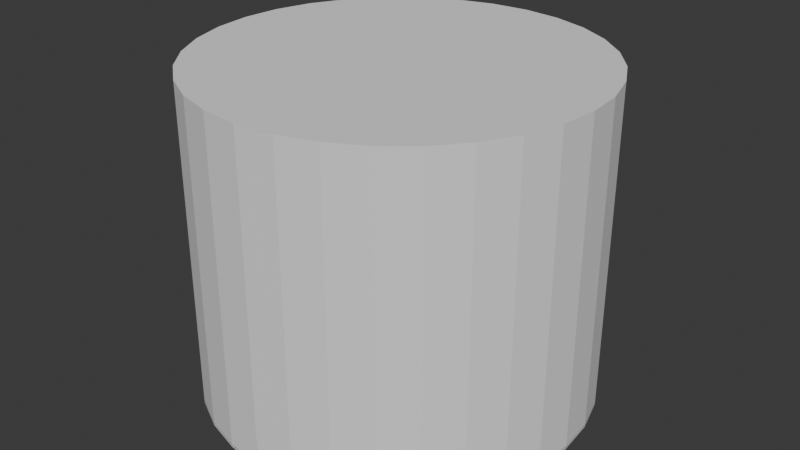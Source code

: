 # Source: base.blend  (saved by Blender 4.1.23; exported with 4.5.12 LTS)
import bpy
from mathutils import Matrix  # noqa: F401  (used for matrix-valued properties, if any)

bpy.ops.wm.read_factory_settings(use_empty=True)
scene = bpy.context.scene
scene.name = 'Scene'

# ---- collections
col_collection = bpy.data.collections.new('Collection'); scene.collection.children.link(col_collection)

# ---- materials (node trees are filled in below, after node groups)
mat_x = bpy.data.materials.new('マテリアル')
mat_x.use_transparent_shadow = False

# ---- material node trees
mat_x.use_nodes = True; mat_x.node_tree.nodes.clear()
_N = mat_x.node_tree.nodes; _L = mat_x.node_tree.links
n0 = _N.new('ShaderNodeBsdfPrincipled'); n0.name = 'プリンシプルBSDF'; n0.location = (10, 300)
n0.inputs[0].default_value = (1.0, 1.0, 1.0, 1.0)
n1 = _N.new('ShaderNodeOutputMaterial'); n1.name = 'マテリアル出力'; n1.location = (300, 300)
_L.new(n0.outputs[0], n1.inputs[0])
n1.is_active_output = True

# ---- world
world_world = bpy.data.worlds.new('World'); scene.world = world_world
world_world.use_nodes = True; world_world.node_tree.nodes.clear()
_N = world_world.node_tree.nodes; _L = world_world.node_tree.links
n0 = _N.new('ShaderNodeOutputWorld'); n0.name = 'World Output'; n0.location = (300, 300)
n1 = _N.new('ShaderNodeBackground'); n1.name = 'Background'; n1.location = (10, 300)
n1.inputs[0].default_value = (0.05088, 0.05088, 0.05088, 1.0)
_L.new(n1.outputs[0], n0.inputs[0])
n0.is_active_output = True
world_world.color = (0.05088, 0.05088, 0.05088)
world_world.use_sun_shadow = False
world_world.sun_shadow_jitter_overblur = 0.0

# ---- meshes
me_x = bpy.data.meshes.new('円柱')
me_x.from_pydata([(8.914e-09, 1.0, -0.2662), (0.1951, 0.9808, -0.2662), (0.3827, 0.9239, -0.2662), (0.5556, 0.8315, -0.2662), (0.7071, 0.7071, -0.2662), (0.8315, 0.5556, -0.2662), (0.9239, 0.3827, -0.2662), (0.9808, 0.1951, -0.2662), (1.0, 2.395e-09, -0.2662), (0.9808, -0.1951, -0.2662), (0.9239, -0.3827, -0.2662), (0.8315, -0.5556, -0.2662), (0.7071, -0.7071, -0.2662), (0.5556, -0.8315, -0.2662), (0.3827, -0.9239, -0.2662), (0.1951, -0.9808, -0.2662), (8.914e-09, -1.0, -0.2662), (-0.1951, -0.9808, -0.2662), (-0.3827, -0.9239, -0.2662), (-0.5556, -0.8315, -0.2662), (-0.7071, -0.7071, -0.2662), (-0.8315, -0.5556, -0.2662), (-0.9239, -0.3827, -0.2662), (-0.9808, -0.1951, -0.2662), (-1.0, 2.395e-09, -0.2662), (-0.9808, 0.1951, -0.2662), (-0.9239, 0.3827, -0.2662), (-0.8315, 0.5556, -0.2662), (-0.7071, 0.7071, -0.2662), (-0.5556, 0.8315, -0.2662), (-0.3827, 0.9239, -0.2662), (-0.1951, 0.9808, -0.2662), (8.914e-09, 0.5981, 0.2006), (8.914e-09, 1.0, -0.1994), (8.914e-09, 0.7223, 0.181), (8.914e-09, 0.8343, 0.1242), (8.914e-09, 0.9232, 0.03569), (8.914e-09, 0.9803, -0.07582), (0.1167, 0.5866, 0.2006), (0.1951, 0.9808, -0.1994), (0.1409, 0.7084, 0.181), (0.1628, 0.8183, 0.1242), (0.1801, 0.9055, 0.03569), (0.1913, 0.9615, -0.07582), (0.2289, 0.5525, 0.2006), (0.3827, 0.9239, -0.1994), (0.2764, 0.6673, 0.181), (0.3193, 0.7708, 0.1242), (0.3533, 0.853, 0.03569), (0.3752, 0.9057, -0.07582), (0.3323, 0.4973, 0.2006), (0.5556, 0.8315, -0.1994), (0.4013, 0.6005, 0.181), (0.4635, 0.6937, 0.1242), (0.5129, 0.7676, 0.03569), (0.5446, 0.8151, -0.07582), (0.4229, 0.4229, 0.2006), (0.7071, 0.7071, -0.1994), (0.5107, 0.5107, 0.181), (0.59, 0.59, 0.1242), (0.6528, 0.6528, 0.03569), (0.6932, 0.6932, -0.07582), (0.4973, 0.3323, 0.2006), (0.8315, 0.5556, -0.1994), (0.6005, 0.4013, 0.181), (0.6937, 0.4635, 0.1242), (0.7676, 0.5129, 0.03569), (0.8151, 0.5446, -0.07582), (0.5525, 0.2289, 0.2006), (0.9239, 0.3827, -0.1994), (0.6673, 0.2764, 0.181), (0.7708, 0.3193, 0.1242), (0.853, 0.3533, 0.03569), (0.9057, 0.3752, -0.07582), (0.5866, 0.1167, 0.2006), (0.9808, 0.1951, -0.1994), (0.7084, 0.1409, 0.181), (0.8183, 0.1628, 0.1242), (0.9055, 0.1801, 0.03569), (0.9615, 0.1913, -0.07582), (0.5981, 2.395e-09, 0.2006), (1.0, 2.395e-09, -0.1994), (0.7223, 2.395e-09, 0.181), (0.8343, 2.395e-09, 0.1242), (0.9232, 2.395e-09, 0.03569), (0.9803, 2.395e-09, -0.07582), (0.5866, -0.1167, 0.2006), (0.9808, -0.1951, -0.1994), (0.7084, -0.1409, 0.181), (0.8183, -0.1628, 0.1242), (0.9055, -0.1801, 0.03569), (0.9615, -0.1913, -0.07582), (0.5525, -0.2289, 0.2006), (0.9239, -0.3827, -0.1994), (0.6673, -0.2764, 0.181), (0.7708, -0.3193, 0.1242), (0.853, -0.3533, 0.03569), (0.9057, -0.3752, -0.07582), (0.4973, -0.3323, 0.2006), (0.8315, -0.5556, -0.1994), (0.6005, -0.4013, 0.181), (0.6937, -0.4635, 0.1242), (0.7676, -0.5129, 0.03569), (0.8151, -0.5446, -0.07582), (0.4229, -0.4229, 0.2006), (0.7071, -0.7071, -0.1994), (0.5107, -0.5107, 0.181), (0.59, -0.59, 0.1242), (0.6528, -0.6528, 0.03569), (0.6932, -0.6932, -0.07582), (0.3323, -0.4973, 0.2006), (0.5556, -0.8315, -0.1994), (0.4013, -0.6005, 0.181), (0.4635, -0.6937, 0.1242), (0.5129, -0.7676, 0.03569), (0.5446, -0.8151, -0.07582), (0.2289, -0.5525, 0.2006), (0.3827, -0.9239, -0.1994), (0.2764, -0.6673, 0.181), (0.3193, -0.7708, 0.1242), (0.3533, -0.853, 0.03569), (0.3752, -0.9057, -0.07582), (0.1167, -0.5866, 0.2006), (0.1951, -0.9808, -0.1994), (0.1409, -0.7084, 0.181), (0.1628, -0.8183, 0.1242), (0.1801, -0.9055, 0.03569), (0.1913, -0.9615, -0.07582), (8.914e-09, -0.5981, 0.2006), (8.914e-09, -1.0, -0.1994), (8.914e-09, -0.7223, 0.181), (8.914e-09, -0.8343, 0.1242), (8.914e-09, -0.9232, 0.03569), (8.914e-09, -0.9803, -0.07582), (-0.1167, -0.5866, 0.2006), (-0.1951, -0.9808, -0.1994), (-0.1409, -0.7084, 0.181), (-0.1628, -0.8183, 0.1242), (-0.1801, -0.9055, 0.03569), (-0.1913, -0.9615, -0.07582), (-0.2289, -0.5525, 0.2006), (-0.3827, -0.9239, -0.1994), (-0.2764, -0.6673, 0.181), (-0.3193, -0.7708, 0.1242), (-0.3533, -0.853, 0.03569), (-0.3752, -0.9057, -0.07582), (-0.3323, -0.4973, 0.2006), (-0.5556, -0.8315, -0.1994), (-0.4013, -0.6005, 0.181), (-0.4635, -0.6937, 0.1242), (-0.5129, -0.7676, 0.03569), (-0.5446, -0.8151, -0.07582), (-0.4229, -0.4229, 0.2006), (-0.7071, -0.7071, -0.1994), (-0.5107, -0.5107, 0.181), (-0.59, -0.59, 0.1242), (-0.6528, -0.6528, 0.03569), (-0.6932, -0.6932, -0.07582), (-0.4973, -0.3323, 0.2006), (-0.8315, -0.5556, -0.1994), (-0.6005, -0.4013, 0.181), (-0.6937, -0.4635, 0.1242), (-0.7676, -0.5129, 0.03569), (-0.8151, -0.5446, -0.07582), (-0.5525, -0.2289, 0.2006), (-0.9239, -0.3827, -0.1994), (-0.6673, -0.2764, 0.181), (-0.7708, -0.3193, 0.1242), (-0.853, -0.3533, 0.03569), (-0.9057, -0.3752, -0.07582), (-0.5866, -0.1167, 0.2006), (-0.9808, -0.1951, -0.1994), (-0.7084, -0.1409, 0.181), (-0.8183, -0.1628, 0.1242), (-0.9055, -0.1801, 0.03569), (-0.9615, -0.1913, -0.07582), (-0.5981, 2.395e-09, 0.2006), (-1.0, 2.395e-09, -0.1994), (-0.7223, 2.395e-09, 0.181), (-0.8343, 2.395e-09, 0.1242), (-0.9232, 2.395e-09, 0.03569), (-0.9803, 2.395e-09, -0.07582), (-0.5866, 0.1167, 0.2006), (-0.9808, 0.1951, -0.1994), (-0.7084, 0.1409, 0.181), (-0.8183, 0.1628, 0.1242), (-0.9055, 0.1801, 0.03569), (-0.9615, 0.1913, -0.07582), (-0.5525, 0.2289, 0.2006), (-0.9239, 0.3827, -0.1994), (-0.6673, 0.2764, 0.181), (-0.7708, 0.3193, 0.1242), (-0.853, 0.3533, 0.03569), (-0.9057, 0.3752, -0.07582), (-0.4973, 0.3323, 0.2006), (-0.8315, 0.5556, -0.1994), (-0.6005, 0.4013, 0.181), (-0.6937, 0.4635, 0.1242), (-0.7676, 0.5129, 0.03569), (-0.8151, 0.5446, -0.07582), (-0.4229, 0.4229, 0.2006), (-0.7071, 0.7071, -0.1994), (-0.5107, 0.5107, 0.181), (-0.59, 0.59, 0.1242), (-0.6528, 0.6528, 0.03569), (-0.6932, 0.6932, -0.07582), (-0.3323, 0.4973, 0.2006), (-0.5556, 0.8315, -0.1994), (-0.4013, 0.6005, 0.181), (-0.4635, 0.6937, 0.1242), (-0.5129, 0.7676, 0.03569), (-0.5446, 0.8151, -0.07582), (-0.2289, 0.5525, 0.2006), (-0.3827, 0.9239, -0.1994), (-0.2764, 0.6673, 0.181), (-0.3193, 0.7708, 0.1242), (-0.3533, 0.853, 0.03569), (-0.3752, 0.9057, -0.07582), (-0.1167, 0.5866, 0.2006), (-0.1951, 0.9808, -0.1994), (-0.1409, 0.7084, 0.181), (-0.1628, 0.8183, 0.1242), (-0.1801, 0.9055, 0.03569), (-0.1913, 0.9615, -0.07582)], [], [(31, 219, 33, 0), (2, 45, 51, 3), (3, 51, 57, 4), (4, 57, 63, 5), (5, 63, 69, 6), (6, 69, 75, 7), (7, 75, 81, 8), (8, 81, 87, 9), (9, 87, 93, 10), (10, 93, 99, 11), (11, 99, 105, 12), (12, 105, 111, 13), (13, 111, 117, 14), (14, 117, 123, 15), (15, 123, 129, 16), (16, 129, 135, 17), (17, 135, 141, 18), (18, 141, 147, 19), (19, 147, 153, 20), (20, 153, 159, 21), (21, 159, 165, 22), (22, 165, 171, 23), (23, 171, 177, 24), (24, 177, 183, 25), (25, 183, 189, 26), (26, 189, 195, 27), (27, 195, 201, 28), (28, 201, 207, 29), (29, 207, 213, 30), (30, 213, 219, 31), (0, 33, 39, 1), (1, 39, 45, 2), (0, 1, 2, 3, 4, 5, 6, 7, 8, 9, 10, 11, 12, 13, 14, 15, 16, 17, 18, 19, 20, 21, 22, 23, 24, 25, 26, 27, 28, 29, 30, 31), (39, 33, 37, 43), (43, 37, 36, 42), (42, 36, 35, 41), (41, 35, 34, 40), (40, 34, 32, 38), (45, 39, 43, 49), (49, 43, 42, 48), (48, 42, 41, 47), (47, 41, 40, 46), (46, 40, 38, 44), (51, 45, 49, 55), (55, 49, 48, 54), (54, 48, 47, 53), (53, 47, 46, 52), (52, 46, 44, 50), (57, 51, 55, 61), (61, 55, 54, 60), (60, 54, 53, 59), (59, 53, 52, 58), (58, 52, 50, 56), (63, 57, 61, 67), (67, 61, 60, 66), (66, 60, 59, 65), (65, 59, 58, 64), (64, 58, 56, 62), (69, 63, 67, 73), (73, 67, 66, 72), (72, 66, 65, 71), (71, 65, 64, 70), (70, 64, 62, 68), (75, 69, 73, 79), (79, 73, 72, 78), (78, 72, 71, 77), (77, 71, 70, 76), (76, 70, 68, 74), (81, 75, 79, 85), (85, 79, 78, 84), (84, 78, 77, 83), (83, 77, 76, 82), (82, 76, 74, 80), (87, 81, 85, 91), (91, 85, 84, 90), (90, 84, 83, 89), (89, 83, 82, 88), (88, 82, 80, 86), (93, 87, 91, 97), (97, 91, 90, 96), (96, 90, 89, 95), (95, 89, 88, 94), (94, 88, 86, 92), (99, 93, 97, 103), (103, 97, 96, 102), (102, 96, 95, 101), (101, 95, 94, 100), (100, 94, 92, 98), (105, 99, 103, 109), (109, 103, 102, 108), (108, 102, 101, 107), (107, 101, 100, 106), (106, 100, 98, 104), (111, 105, 109, 115), (115, 109, 108, 114), (114, 108, 107, 113), (113, 107, 106, 112), (112, 106, 104, 110), (117, 111, 115, 121), (121, 115, 114, 120), (120, 114, 113, 119), (119, 113, 112, 118), (118, 112, 110, 116), (123, 117, 121, 127), (127, 121, 120, 126), (126, 120, 119, 125), (125, 119, 118, 124), (124, 118, 116, 122), (129, 123, 127, 133), (133, 127, 126, 132), (132, 126, 125, 131), (131, 125, 124, 130), (130, 124, 122, 128), (135, 129, 133, 139), (139, 133, 132, 138), (138, 132, 131, 137), (137, 131, 130, 136), (136, 130, 128, 134), (141, 135, 139, 145), (145, 139, 138, 144), (144, 138, 137, 143), (143, 137, 136, 142), (142, 136, 134, 140), (147, 141, 145, 151), (151, 145, 144, 150), (150, 144, 143, 149), (149, 143, 142, 148), (148, 142, 140, 146), (153, 147, 151, 157), (157, 151, 150, 156), (156, 150, 149, 155), (155, 149, 148, 154), (154, 148, 146, 152), (159, 153, 157, 163), (163, 157, 156, 162), (162, 156, 155, 161), (161, 155, 154, 160), (160, 154, 152, 158), (165, 159, 163, 169), (169, 163, 162, 168), (168, 162, 161, 167), (167, 161, 160, 166), (166, 160, 158, 164), (171, 165, 169, 175), (175, 169, 168, 174), (174, 168, 167, 173), (173, 167, 166, 172), (172, 166, 164, 170), (177, 171, 175, 181), (181, 175, 174, 180), (180, 174, 173, 179), (179, 173, 172, 178), (178, 172, 170, 176), (183, 177, 181, 187), (187, 181, 180, 186), (186, 180, 179, 185), (185, 179, 178, 184), (184, 178, 176, 182), (189, 183, 187, 193), (193, 187, 186, 192), (192, 186, 185, 191), (191, 185, 184, 190), (190, 184, 182, 188), (195, 189, 193, 199), (199, 193, 192, 198), (198, 192, 191, 197), (197, 191, 190, 196), (196, 190, 188, 194), (201, 195, 199, 205), (205, 199, 198, 204), (204, 198, 197, 203), (203, 197, 196, 202), (202, 196, 194, 200), (207, 201, 205, 211), (211, 205, 204, 210), (210, 204, 203, 209), (209, 203, 202, 208), (208, 202, 200, 206), (213, 207, 211, 217), (217, 211, 210, 216), (216, 210, 209, 215), (215, 209, 208, 214), (214, 208, 206, 212), (219, 213, 217, 223), (223, 217, 216, 222), (222, 216, 215, 221), (221, 215, 214, 220), (220, 214, 212, 218), (33, 219, 223, 37), (37, 223, 222, 36), (36, 222, 221, 35), (35, 221, 220, 34), (34, 220, 218, 32), (38, 32, 218, 212, 206, 200, 194, 188, 182, 176, 170, 164, 158, 152, 146, 140, 134, 128, 122, 116, 110, 104, 98, 92, 86, 80, 74, 68, 62, 56, 50, 44)])
me_x.polygons.foreach_set('use_smooth', [True] * 194)
_uv = me_x.uv_layers.new(name='UVマップ')
_uv.uv.foreach_set('vector', [0.03125, 0.5, 0.03125, 0.9, 0.0, 0.9, 0.0, 0.5, 0.9375, 0.5, 0.9375, 0.9, 0.9062, 0.9, 0.9062, 0.5, 0.9062, 0.5, 0.9062, 0.9, 0.875, 0.9, 0.875, 0.5, 0.875, 0.5, 0.875, 0.9, 0.8438, 0.9, 0.8438, 0.5, 0.8438, 0.5, 0.8438, 0.9, 0.8125, 0.9, 0.8125, 0.5, 0.8125, 0.5, 0.8125, 0.9, 0.7812, 0.9, 0.7812, 0.5, 0.7812, 0.5, 0.7812, 0.9, 0.75, 0.9, 0.75, 0.5, 0.75, 0.5, 0.75, 0.9, 0.7188, 0.9, 0.7188, 0.5, 0.7188, 0.5, 0.7188, 0.9, 0.6875, 0.9, 0.6875, 0.5, 0.6875, 0.5, 0.6875, 0.9, 0.6562, 0.9, 0.6562, 0.5, 0.6562, 0.5, 0.6562, 0.9, 0.625, 0.9, 0.625, 0.5, 0.625, 0.5, 0.625, 0.9, 0.5938, 0.9, 0.5938, 0.5, 0.5938, 0.5, 0.5938, 0.9, 0.5625, 0.9, 0.5625, 0.5, 0.5625, 0.5, 0.5625, 0.9, 0.5312, 0.9, 0.5312, 0.5, 0.5312, 0.5, 0.5312, 0.9, 0.5, 0.9, 0.5, 0.5, 0.5, 0.5, 0.5, 0.9, 0.4688, 0.9, 0.4688, 0.5, 0.4688, 0.5, 0.4688, 0.9, 0.4375, 0.9, 0.4375, 0.5, 0.4375, 0.5, 0.4375, 0.9, 0.4062, 0.9, 0.4062, 0.5, 0.4062, 0.5, 0.4062, 0.9, 0.375, 0.9, 0.375, 0.5, 0.375, 0.5, 0.375, 0.9, 0.3438, 0.9, 0.3438, 0.5, 0.3438, 0.5, 0.3438, 0.9, 0.3125, 0.9, 0.3125, 0.5, 0.3125, 0.5, 0.3125, 0.9, 0.2812, 0.9, 0.2812, 0.5, 0.2812, 0.5, 0.2812, 0.9, 0.25, 0.9, 0.25, 0.5, 0.25, 0.5, 0.25, 0.9, 0.2188, 0.9, 0.2188, 0.5, 0.2188, 0.5, 0.2188, 0.9, 0.1875, 0.9, 0.1875, 0.5, 0.1875, 0.5, 0.1875, 0.9, 0.1562, 0.9, 0.1562, 0.5, 0.1562, 0.5, 0.1562, 0.9, 0.125, 0.9, 0.125, 0.5, 0.125, 0.5, 0.125, 0.9, 0.09375, 0.9, 0.09375, 0.5, 0.09375, 0.5, 0.09375, 0.9, 0.0625, 0.9, 0.0625, 0.5, 0.0625, 0.5, 0.0625, 0.9, 0.03125, 0.9, 0.03125, 0.5, 1.0, 0.5, 1.0, 0.9, 0.9688, 0.9, 0.9688, 0.5, 0.9688, 0.5, 0.9688, 0.9, 0.9375, 0.9, 0.9375, 0.5, 0.75, 0.49, 0.7968, 0.4854, 0.8418, 0.4717, 0.8833, 0.4496, 0.9197, 0.4197, 0.9496, 0.3833, 0.9717, 0.3418, 0.9854, 0.2968, 0.99, 0.25, 0.9854, 0.2032, 0.9717, 0.1582, 0.9496, 0.1167, 0.9197, 0.08029, 0.8833, 0.05045, 0.8418, 0.02827, 0.7968, 0.01461, 0.75, 0.01, 0.7032, 0.01461, 0.6582, 0.02827, 0.6167, 0.05045, 0.5803, 0.08029, 0.5504, 0.1167, 0.5283, 0.1582, 0.5146, 0.2032, 0.51, 0.25, 0.5146, 0.2968, 0.5283, 0.3418, 0.5504, 0.3833, 0.5803, 0.4197, 0.6167, 0.4496, 0.6582, 0.4717, 0.7032, 0.4854, 0.9688, 0.9, 1.0, 0.9, 0.9997, 0.9309, 0.9691, 0.9309, 0.9691, 0.9309, 0.9997, 0.9309, 0.9988, 1.0, 0.9699, 1.0, 0.295, 0.4856, 0.2518, 0.4898, 0.25, 0.4502, 0.2891, 0.4464, 0.2891, 0.4464, 0.25, 0.4502, 0.25, 0.4233, 0.2838, 0.42, 0.2838, 0.42, 0.25, 0.4233, 0.25, 0.3935, 0.278, 0.3908, 0.9375, 0.9, 0.9688, 0.9, 0.9684, 0.9309, 0.9378, 0.9309, 0.9378, 0.9309, 0.9684, 0.9309, 0.9676, 1.0, 0.9387, 1.0, 0.3401, 0.4723, 0.2985, 0.4849, 0.2891, 0.4464, 0.3266, 0.435, 0.3266, 0.435, 0.2891, 0.4464, 0.2838, 0.42, 0.3163, 0.4101, 0.3163, 0.4101, 0.2838, 0.42, 0.278, 0.3908, 0.3049, 0.3826, 0.9062, 0.9, 0.9375, 0.9, 0.9372, 0.9309, 0.9066, 0.9309, 0.9066, 0.9309, 0.9372, 0.9309, 0.9363, 1.0, 0.9074, 1.0, 0.3817, 0.4504, 0.3434, 0.4709, 0.3266, 0.435, 0.3612, 0.4165, 0.3612, 0.4165, 0.3266, 0.435, 0.3163, 0.4101, 0.3463, 0.3941, 0.3463, 0.3941, 0.3163, 0.4101, 0.3049, 0.3826, 0.3297, 0.3693, 0.875, 0.9, 0.9062, 0.9, 0.9059, 0.9309, 0.8753, 0.9309, 0.8753, 0.9309, 0.9059, 0.9309, 0.9051, 1.0, 0.8762, 1.0, 0.4183, 0.4209, 0.3847, 0.4484, 0.3612, 0.4165, 0.3916, 0.3916, 0.3916, 0.3916, 0.3612, 0.4165, 0.3463, 0.3941, 0.3726, 0.3726, 0.3726, 0.3726, 0.3463, 0.3941, 0.3297, 0.3693, 0.3515, 0.3515, 0.8438, 0.9, 0.875, 0.9, 0.8747, 0.9309, 0.8441, 0.9309, 0.8441, 0.9309, 0.8747, 0.9309, 0.8738, 1.0, 0.8449, 1.0, 0.4484, 0.3847, 0.4209, 0.4183, 0.3916, 0.3916, 0.4165, 0.3612, 0.4165, 0.3612, 0.3916, 0.3916, 0.3726, 0.3726, 0.3941, 0.3463, 0.3941, 0.3463, 0.3726, 0.3726, 0.3515, 0.3515, 0.3693, 0.3297, 0.8125, 0.9, 0.8438, 0.9, 0.8434, 0.9309, 0.8128, 0.9309, 0.8128, 0.9309, 0.8434, 0.9309, 0.8426, 1.0, 0.8137, 1.0, 0.4709, 0.3434, 0.4504, 0.3817, 0.4165, 0.3612, 0.435, 0.3266, 0.435, 0.3266, 0.4165, 0.3612, 0.3941, 0.3463, 0.4101, 0.3163, 0.4101, 0.3163, 0.3941, 0.3463, 0.3693, 0.3297, 0.3826, 0.3049, 0.7812, 0.9, 0.8125, 0.9, 0.8122, 0.9309, 0.7816, 0.9309, 0.7816, 0.9309, 0.8122, 0.9309, 0.8113, 1.0, 0.7824, 1.0, 0.4849, 0.2985, 0.4723, 0.3401, 0.435, 0.3266, 0.4464, 0.2891, 0.4464, 0.2891, 0.435, 0.3266, 0.4101, 0.3163, 0.42, 0.2838, 0.42, 0.2838, 0.4101, 0.3163, 0.3826, 0.3049, 0.3908, 0.278, 0.75, 0.9, 0.7812, 0.9, 0.7809, 0.9309, 0.7503, 0.9309, 0.7503, 0.9309, 0.7809, 0.9309, 0.7801, 1.0, 0.7512, 1.0, 0.4898, 0.2518, 0.4856, 0.295, 0.4464, 0.2891, 0.4502, 0.25, 0.4502, 0.25, 0.4464, 0.2891, 0.42, 0.2838, 0.4233, 0.25, 0.4233, 0.25, 0.42, 0.2838, 0.3908, 0.278, 0.3935, 0.25, 0.7188, 0.9, 0.75, 0.9, 0.7497, 0.9309, 0.7191, 0.9309, 0.7191, 0.9309, 0.7497, 0.9309, 0.7488, 1.0, 0.7199, 1.0, 0.4856, 0.205, 0.4898, 0.2482, 0.4502, 0.25, 0.4464, 0.2109, 0.4464, 0.2109, 0.4502, 0.25, 0.4233, 0.25, 0.42, 0.2162, 0.42, 0.2162, 0.4233, 0.25, 0.3935, 0.25, 0.3908, 0.222, 0.6875, 0.9, 0.7188, 0.9, 0.7184, 0.9309, 0.6878, 0.9309, 0.6878, 0.9309, 0.7184, 0.9309, 0.7176, 1.0, 0.6887, 1.0, 0.4723, 0.1599, 0.4849, 0.2015, 0.4464, 0.2109, 0.435, 0.1734, 0.435, 0.1734, 0.4464, 0.2109, 0.42, 0.2162, 0.4101, 0.1837, 0.4101, 0.1837, 0.42, 0.2162, 0.3908, 0.222, 0.3826, 0.1951, 0.6562, 0.9, 0.6875, 0.9, 0.6872, 0.9309, 0.6566, 0.9309, 0.6566, 0.9309, 0.6872, 0.9309, 0.6863, 1.0, 0.6574, 1.0, 0.4504, 0.1183, 0.4709, 0.1566, 0.435, 0.1734, 0.4165, 0.1388, 0.4165, 0.1388, 0.435, 0.1734, 0.4101, 0.1837, 0.3941, 0.1537, 0.3941, 0.1537, 0.4101, 0.1837, 0.3826, 0.1951, 0.3693, 0.1703, 0.625, 0.9, 0.6562, 0.9, 0.6559, 0.9309, 0.6253, 0.9309, 0.6253, 0.9309, 0.6559, 0.9309, 0.6551, 1.0, 0.6262, 1.0, 0.4209, 0.08169, 0.4484, 0.1153, 0.4165, 0.1388, 0.3916, 0.1084, 0.3916, 0.1084, 0.4165, 0.1388, 0.3941, 0.1537, 0.3726, 0.1274, 0.3726, 0.1274, 0.3941, 0.1537, 0.3693, 0.1703, 0.3515, 0.1485, 0.5938, 0.9, 0.625, 0.9, 0.6247, 0.9309, 0.5941, 0.9309, 0.5941, 0.9309, 0.6247, 0.9309, 0.6238, 1.0, 0.5949, 1.0, 0.3847, 0.05159, 0.4183, 0.07915, 0.3916, 0.1084, 0.3612, 0.08351, 0.3612, 0.08351, 0.3916, 0.1084, 0.3726, 0.1274, 0.3463, 0.1059, 0.3463, 0.1059, 0.3726, 0.1274, 0.3515, 0.1485, 0.3297, 0.1307, 0.5625, 0.9, 0.5938, 0.9, 0.5934, 0.9309, 0.5628, 0.9309, 0.5628, 0.9309, 0.5934, 0.9309, 0.5926, 1.0, 0.5637, 1.0, 0.3434, 0.02912, 0.3817, 0.0496, 0.3612, 0.08351, 0.3266, 0.06501, 0.3266, 0.06501, 0.3612, 0.08351, 0.3463, 0.1059, 0.3163, 0.08985, 0.3163, 0.08985, 0.3463, 0.1059, 0.3297, 0.1307, 0.3049, 0.1174, 0.5312, 0.9, 0.5625, 0.9, 0.5622, 0.9309, 0.5316, 0.9309, 0.5316, 0.9309, 0.5622, 0.9309, 0.5613, 1.0, 0.5324, 1.0, 0.2985, 0.01514, 0.3401, 0.02774, 0.3266, 0.06501, 0.2891, 0.05361, 0.2891, 0.05361, 0.3266, 0.06501, 0.3163, 0.08985, 0.2838, 0.07999, 0.2838, 0.07999, 0.3163, 0.08985, 0.3049, 0.1174, 0.278, 0.1092, 0.5, 0.9, 0.5312, 0.9, 0.5309, 0.9309, 0.5003, 0.9309, 0.5003, 0.9309, 0.5309, 0.9309, 0.5301, 1.0, 0.5012, 1.0, 0.2518, 0.01018, 0.295, 0.01443, 0.2891, 0.05361, 0.25, 0.04976, 0.25, 0.04976, 0.2891, 0.05361, 0.2838, 0.07999, 0.25, 0.07666, 0.25, 0.07666, 0.2838, 0.07999, 0.278, 0.1092, 0.25, 0.1065, 0.4688, 0.9, 0.5, 0.9, 0.4997, 0.9309, 0.4691, 0.9309, 0.4691, 0.9309, 0.4997, 0.9309, 0.4988, 1.0, 0.4699, 1.0, 0.205, 0.01443, 0.2482, 0.01018, 0.25, 0.04976, 0.2109, 0.05361, 0.2109, 0.05361, 0.25, 0.04976, 0.25, 0.07666, 0.2162, 0.07999, 0.2162, 0.07999, 0.25, 0.07666, 0.25, 0.1065, 0.222, 0.1092, 0.4375, 0.9, 0.4688, 0.9, 0.4684, 0.9309, 0.4378, 0.9309, 0.4378, 0.9309, 0.4684, 0.9309, 0.4676, 1.0, 0.4387, 1.0, 0.1599, 0.02774, 0.2015, 0.01514, 0.2109, 0.05361, 0.1734, 0.06501, 0.1734, 0.06501, 0.2109, 0.05361, 0.2162, 0.07999, 0.1837, 0.08985, 0.1837, 0.08985, 0.2162, 0.07999, 0.222, 0.1092, 0.1951, 0.1174, 0.4062, 0.9, 0.4375, 0.9, 0.4372, 0.9309, 0.4066, 0.9309, 0.4066, 0.9309, 0.4372, 0.9309, 0.4363, 1.0, 0.4074, 1.0, 0.1183, 0.0496, 0.1566, 0.02912, 0.1734, 0.06501, 0.1388, 0.08351, 0.1388, 0.08351, 0.1734, 0.06501, 0.1837, 0.08985, 0.1537, 0.1059, 0.1537, 0.1059, 0.1837, 0.08985, 0.1951, 0.1174, 0.1703, 0.1307, 0.375, 0.9, 0.4062, 0.9, 0.4059, 0.9309, 0.3753, 0.9309, 0.3753, 0.9309, 0.4059, 0.9309, 0.4051, 1.0, 0.3762, 1.0, 0.08169, 0.07915, 0.1153, 0.05159, 0.1388, 0.08351, 0.1084, 0.1084, 0.1084, 0.1084, 0.1388, 0.08351, 0.1537, 0.1059, 0.1274, 0.1274, 0.1274, 0.1274, 0.1537, 0.1059, 0.1703, 0.1307, 0.1485, 0.1485, 0.3438, 0.9, 0.375, 0.9, 0.3747, 0.9309, 0.3441, 0.9309, 0.3441, 0.9309, 0.3747, 0.9309, 0.3738, 1.0, 0.3449, 1.0, 0.05159, 0.1153, 0.07915, 0.08169, 0.1084, 0.1084, 0.08351, 0.1388, 0.08351, 0.1388, 0.1084, 0.1084, 0.1274, 0.1274, 0.1059, 0.1537, 0.1059, 0.1537, 0.1274, 0.1274, 0.1485, 0.1485, 0.1307, 0.1703, 0.3125, 0.9, 0.3438, 0.9, 0.3434, 0.9309, 0.3128, 0.9309, 0.3128, 0.9309, 0.3434, 0.9309, 0.3426, 1.0, 0.3137, 1.0, 0.02912, 0.1566, 0.0496, 0.1183, 0.08351, 0.1388, 0.06501, 0.1734, 0.06501, 0.1734, 0.08351, 0.1388, 0.1059, 0.1537, 0.08985, 0.1837, 0.08985, 0.1837, 0.1059, 0.1537, 0.1307, 0.1703, 0.1174, 0.1951, 0.2812, 0.9, 0.3125, 0.9, 0.3122, 0.9309, 0.2816, 0.9309, 0.2816, 0.9309, 0.3122, 0.9309, 0.3113, 1.0, 0.2824, 1.0, 0.01514, 0.2015, 0.02774, 0.1599, 0.06501, 0.1734, 0.05361, 0.2109, 0.05361, 0.2109, 0.06501, 0.1734, 0.08985, 0.1837, 0.07999, 0.2162, 0.07999, 0.2162, 0.08985, 0.1837, 0.1174, 0.1951, 0.1092, 0.222, 0.25, 0.9, 0.2812, 0.9, 0.2809, 0.9309, 0.2503, 0.9309, 0.2503, 0.9309, 0.2809, 0.9309, 0.2801, 1.0, 0.2512, 1.0, 0.01018, 0.2482, 0.01443, 0.205, 0.05361, 0.2109, 0.04976, 0.25, 0.04976, 0.25, 0.05361, 0.2109, 0.07999, 0.2162, 0.07666, 0.25, 0.07666, 0.25, 0.07999, 0.2162, 0.1092, 0.222, 0.1065, 0.25, 0.2188, 0.9, 0.25, 0.9, 0.2497, 0.9309, 0.2191, 0.9309, 0.2191, 0.9309, 0.2497, 0.9309, 0.2488, 1.0, 0.2199, 1.0, 0.01443, 0.295, 0.01018, 0.2518, 0.04976, 0.25, 0.05361, 0.2891, 0.05361, 0.2891, 0.04976, 0.25, 0.07666, 0.25, 0.07999, 0.2838, 0.07999, 0.2838, 0.07666, 0.25, 0.1065, 0.25, 0.1092, 0.278, 0.1875, 0.9, 0.2188, 0.9, 0.2184, 0.9309, 0.1878, 0.9309, 0.1878, 0.9309, 0.2184, 0.9309, 0.2176, 1.0, 0.1887, 1.0, 0.02774, 0.3401, 0.01514, 0.2985, 0.05361, 0.2891, 0.06501, 0.3266, 0.06501, 0.3266, 0.05361, 0.2891, 0.07999, 0.2838, 0.08985, 0.3163, 0.08985, 0.3163, 0.07999, 0.2838, 0.1092, 0.278, 0.1174, 0.3049, 0.1562, 0.9, 0.1875, 0.9, 0.1872, 0.9309, 0.1566, 0.9309, 0.1566, 0.9309, 0.1872, 0.9309, 0.1863, 1.0, 0.1574, 1.0, 0.0496, 0.3817, 0.02912, 0.3434, 0.06501, 0.3266, 0.08351, 0.3612, 0.08351, 0.3612, 0.06501, 0.3266, 0.08985, 0.3163, 0.1059, 0.3463, 0.1059, 0.3463, 0.08985, 0.3163, 0.1174, 0.3049, 0.1307, 0.3297, 0.125, 0.9, 0.1562, 0.9, 0.1559, 0.9309, 0.1253, 0.9309, 0.1253, 0.9309, 0.1559, 0.9309, 0.1551, 1.0, 0.1262, 1.0, 0.07915, 0.4183, 0.05159, 0.3847, 0.08351, 0.3612, 0.1084, 0.3916, 0.1084, 0.3916, 0.08351, 0.3612, 0.1059, 0.3463, 0.1274, 0.3726, 0.1274, 0.3726, 0.1059, 0.3463, 0.1307, 0.3297, 0.1485, 0.3515, 0.09375, 0.9, 0.125, 0.9, 0.1247, 0.9309, 0.09406, 0.9309, 0.09406, 0.9309, 0.1247, 0.9309, 0.1238, 1.0, 0.09495, 1.0, 0.1153, 0.4484, 0.08169, 0.4209, 0.1084, 0.3916, 0.1388, 0.4165, 0.1388, 0.4165, 0.1084, 0.3916, 0.1274, 0.3726, 0.1537, 0.3941, 0.1537, 0.3941, 0.1274, 0.3726, 0.1485, 0.3515, 0.1703, 0.3693, 0.0625, 0.9, 0.09375, 0.9, 0.09344, 0.9309, 0.06281, 0.9309, 0.06281, 0.9309, 0.09344, 0.9309, 0.09255, 1.0, 0.0637, 1.0, 0.1566, 0.4709, 0.1183, 0.4504, 0.1388, 0.4165, 0.1734, 0.435, 0.1734, 0.435, 0.1388, 0.4165, 0.1537, 0.3941, 0.1837, 0.4101, 0.1837, 0.4101, 0.1537, 0.3941, 0.1703, 0.3693, 0.1951, 0.3826, 0.03125, 0.9, 0.0625, 0.9, 0.06219, 0.9309, 0.03156, 0.9309, 0.03156, 0.9309, 0.06219, 0.9309, 0.0613, 1.0, 0.03245, 1.0, 0.2015, 0.4849, 0.1599, 0.4723, 0.1734, 0.435, 0.2109, 0.4464, 0.2109, 0.4464, 0.1734, 0.435, 0.1837, 0.4101, 0.2162, 0.42, 0.2162, 0.42, 0.1837, 0.4101, 0.1951, 0.3826, 0.222, 0.3908, 0.0, 0.9, 0.03125, 0.9, 0.03094, 0.9309, 0.0003074, 0.9309, 0.0003074, 0.9309, 0.03094, 0.9309, 0.03005, 1.0, 0.001199, 1.0, 0.2482, 0.4898, 0.205, 0.4856, 0.2109, 0.4464, 0.25, 0.4502, 0.25, 0.4502, 0.2109, 0.4464, 0.2162, 0.42, 0.25, 0.4233, 0.25, 0.4233, 0.2162, 0.42, 0.222, 0.3908, 0.25, 0.3935, 0.278, 0.3908, 0.25, 0.3935, 0.222, 0.3908, 0.1951, 0.3826, 0.1703, 0.3693, 0.1485, 0.3515, 0.1307, 0.3297, 0.1174, 0.3049, 0.1092, 0.278, 0.1065, 0.25, 0.1092, 0.222, 0.1174, 0.1951, 0.1307, 0.1703, 0.1485, 0.1485, 0.1703, 0.1307, 0.1951, 0.1174, 0.222, 0.1092, 0.25, 0.1065, 0.278, 0.1092, 0.3049, 0.1174, 0.3297, 0.1307, 0.3515, 0.1485, 0.3693, 0.1703, 0.3826, 0.1951, 0.3908, 0.222, 0.3935, 0.25, 0.3908, 0.278, 0.3826, 0.3049, 0.3693, 0.3297, 0.3515, 0.3515, 0.3297, 0.3693, 0.3049, 0.3826])
me_x.materials.append(mat_x)
me_x.update()
me_001 = bpy.data.meshes.new('円柱.001')
me_001.from_pydata([(0.0, 1.0, -1.0), (0.0, 1.0, 1.0), (0.1951, 0.9808, -1.0), (0.1951, 0.9808, 1.0), (0.3827, 0.9239, -1.0), (0.3827, 0.9239, 1.0), (0.5556, 0.8315, -1.0), (0.5556, 0.8315, 1.0), (0.7071, 0.7071, -1.0), (0.7071, 0.7071, 1.0), (0.8315, 0.5556, -1.0), (0.8315, 0.5556, 1.0), (0.9239, 0.3827, -1.0), (0.9239, 0.3827, 1.0), (0.9808, 0.1951, -1.0), (0.9808, 0.1951, 1.0), (1.0, 0.0, -1.0), (1.0, 0.0, 1.0), (0.9808, -0.1951, -1.0), (0.9808, -0.1951, 1.0), (0.9239, -0.3827, -1.0), (0.9239, -0.3827, 1.0), (0.8315, -0.5556, -1.0), (0.8315, -0.5556, 1.0), (0.7071, -0.7071, -1.0), (0.7071, -0.7071, 1.0), (0.5556, -0.8315, -1.0), (0.5556, -0.8315, 1.0), (0.3827, -0.9239, -1.0), (0.3827, -0.9239, 1.0), (0.1951, -0.9808, -1.0), (0.1951, -0.9808, 1.0), (0.0, -1.0, -1.0), (0.0, -1.0, 1.0), (-0.1951, -0.9808, -1.0), (-0.1951, -0.9808, 1.0), (-0.3827, -0.9239, -1.0), (-0.3827, -0.9239, 1.0), (-0.5556, -0.8315, -1.0), (-0.5556, -0.8315, 1.0), (-0.7071, -0.7071, -1.0), (-0.7071, -0.7071, 1.0), (-0.8315, -0.5556, -1.0), (-0.8315, -0.5556, 1.0), (-0.9239, -0.3827, -1.0), (-0.9239, -0.3827, 1.0), (-0.9808, -0.1951, -1.0), (-0.9808, -0.1951, 1.0), (-1.0, 0.0, -1.0), (-1.0, 0.0, 1.0), (-0.9808, 0.1951, -1.0), (-0.9808, 0.1951, 1.0), (-0.9239, 0.3827, -1.0), (-0.9239, 0.3827, 1.0), (-0.8315, 0.5556, -1.0), (-0.8315, 0.5556, 1.0), (-0.7071, 0.7071, -1.0), (-0.7071, 0.7071, 1.0), (-0.5556, 0.8315, -1.0), (-0.5556, 0.8315, 1.0), (-0.3827, 0.9239, -1.0), (-0.3827, 0.9239, 1.0), (-0.1951, 0.9808, -1.0), (-0.1951, 0.9808, 1.0)], [], [(0, 1, 3, 2), (2, 3, 5, 4), (4, 5, 7, 6), (6, 7, 9, 8), (8, 9, 11, 10), (10, 11, 13, 12), (12, 13, 15, 14), (14, 15, 17, 16), (16, 17, 19, 18), (18, 19, 21, 20), (20, 21, 23, 22), (22, 23, 25, 24), (24, 25, 27, 26), (26, 27, 29, 28), (28, 29, 31, 30), (30, 31, 33, 32), (32, 33, 35, 34), (34, 35, 37, 36), (36, 37, 39, 38), (38, 39, 41, 40), (40, 41, 43, 42), (42, 43, 45, 44), (44, 45, 47, 46), (46, 47, 49, 48), (48, 49, 51, 50), (50, 51, 53, 52), (52, 53, 55, 54), (54, 55, 57, 56), (56, 57, 59, 58), (58, 59, 61, 60), (3, 1, 63, 61, 59, 57, 55, 53, 51, 49, 47, 45, 43, 41, 39, 37, 35, 33, 31, 29, 27, 25, 23, 21, 19, 17, 15, 13, 11, 9, 7, 5), (60, 61, 63, 62), (62, 63, 1, 0), (0, 2, 4, 6, 8, 10, 12, 14, 16, 18, 20, 22, 24, 26, 28, 30, 32, 34, 36, 38, 40, 42, 44, 46, 48, 50, 52, 54, 56, 58, 60, 62)])
_uv = me_001.uv_layers.new(name='UVマップ')
_uv.uv.foreach_set('vector', [1.0, 0.5, 1.0, 1.0, 0.9688, 1.0, 0.9688, 0.5, 0.9688, 0.5, 0.9688, 1.0, 0.9375, 1.0, 0.9375, 0.5, 0.9375, 0.5, 0.9375, 1.0, 0.9062, 1.0, 0.9062, 0.5, 0.9062, 0.5, 0.9062, 1.0, 0.875, 1.0, 0.875, 0.5, 0.875, 0.5, 0.875, 1.0, 0.8438, 1.0, 0.8438, 0.5, 0.8438, 0.5, 0.8438, 1.0, 0.8125, 1.0, 0.8125, 0.5, 0.8125, 0.5, 0.8125, 1.0, 0.7812, 1.0, 0.7812, 0.5, 0.7812, 0.5, 0.7812, 1.0, 0.75, 1.0, 0.75, 0.5, 0.75, 0.5, 0.75, 1.0, 0.7188, 1.0, 0.7188, 0.5, 0.7188, 0.5, 0.7188, 1.0, 0.6875, 1.0, 0.6875, 0.5, 0.6875, 0.5, 0.6875, 1.0, 0.6562, 1.0, 0.6562, 0.5, 0.6562, 0.5, 0.6562, 1.0, 0.625, 1.0, 0.625, 0.5, 0.625, 0.5, 0.625, 1.0, 0.5938, 1.0, 0.5938, 0.5, 0.5938, 0.5, 0.5938, 1.0, 0.5625, 1.0, 0.5625, 0.5, 0.5625, 0.5, 0.5625, 1.0, 0.5312, 1.0, 0.5312, 0.5, 0.5312, 0.5, 0.5312, 1.0, 0.5, 1.0, 0.5, 0.5, 0.5, 0.5, 0.5, 1.0, 0.4688, 1.0, 0.4688, 0.5, 0.4688, 0.5, 0.4688, 1.0, 0.4375, 1.0, 0.4375, 0.5, 0.4375, 0.5, 0.4375, 1.0, 0.4062, 1.0, 0.4062, 0.5, 0.4062, 0.5, 0.4062, 1.0, 0.375, 1.0, 0.375, 0.5, 0.375, 0.5, 0.375, 1.0, 0.3438, 1.0, 0.3438, 0.5, 0.3438, 0.5, 0.3438, 1.0, 0.3125, 1.0, 0.3125, 0.5, 0.3125, 0.5, 0.3125, 1.0, 0.2812, 1.0, 0.2812, 0.5, 0.2812, 0.5, 0.2812, 1.0, 0.25, 1.0, 0.25, 0.5, 0.25, 0.5, 0.25, 1.0, 0.2188, 1.0, 0.2188, 0.5, 0.2188, 0.5, 0.2188, 1.0, 0.1875, 1.0, 0.1875, 0.5, 0.1875, 0.5, 0.1875, 1.0, 0.1562, 1.0, 0.1562, 0.5, 0.1562, 0.5, 0.1562, 1.0, 0.125, 1.0, 0.125, 0.5, 0.125, 0.5, 0.125, 1.0, 0.09375, 1.0, 0.09375, 0.5, 0.09375, 0.5, 0.09375, 1.0, 0.0625, 1.0, 0.0625, 0.5, 0.2968, 0.4854, 0.25, 0.49, 0.2032, 0.4854, 0.1582, 0.4717, 0.1167, 0.4496, 0.08029, 0.4197, 0.05045, 0.3833, 0.02827, 0.3418, 0.01461, 0.2968, 0.01, 0.25, 0.01461, 0.2032, 0.02827, 0.1582, 0.05045, 0.1167, 0.08029, 0.08029, 0.1167, 0.05045, 0.1582, 0.02827, 0.2032, 0.01461, 0.25, 0.01, 0.2968, 0.01461, 0.3418, 0.02827, 0.3833, 0.05045, 0.4197, 0.08029, 0.4496, 0.1167, 0.4717, 0.1582, 0.4854, 0.2032, 0.49, 0.25, 0.4854, 0.2968, 0.4717, 0.3418, 0.4496, 0.3833, 0.4197, 0.4197, 0.3833, 0.4496, 0.3418, 0.4717, 0.0625, 0.5, 0.0625, 1.0, 0.03125, 1.0, 0.03125, 0.5, 0.03125, 0.5, 0.03125, 1.0, 0.0, 1.0, 0.0, 0.5, 0.75, 0.49, 0.7968, 0.4854, 0.8418, 0.4717, 0.8833, 0.4496, 0.9197, 0.4197, 0.9496, 0.3833, 0.9717, 0.3418, 0.9854, 0.2968, 0.99, 0.25, 0.9854, 0.2032, 0.9717, 0.1582, 0.9496, 0.1167, 0.9197, 0.08029, 0.8833, 0.05045, 0.8418, 0.02827, 0.7968, 0.01461, 0.75, 0.01, 0.7032, 0.01461, 0.6582, 0.02827, 0.6167, 0.05045, 0.5803, 0.08029, 0.5504, 0.1167, 0.5283, 0.1582, 0.5146, 0.2032, 0.51, 0.25, 0.5146, 0.2968, 0.5283, 0.3418, 0.5504, 0.3833, 0.5803, 0.4197, 0.6167, 0.4496, 0.6582, 0.4717, 0.7032, 0.4854])
me_001.update()

# ---- objects
ob_x = bpy.data.objects.new('円柱', me_x)
ob_col = bpy.data.objects.new('COL', me_001)

# ---- transforms, parenting, visibility, modifiers, constraints
ob_x.location = (-8.914e-09, -2.395e-09, 0.03697)
ob_x.scale = (1.2, 1.2, 0.1)
ob_col.location = (0.0, 0.0, 1.0)
ob_col.scale = (1.2, 1.2, 1.0)

# ---- collection membership
col_collection.objects.link(ob_x)
col_collection.objects.link(ob_col)

# ---- scene / render settings (as saved in the file)
scene.frame_start = 1; scene.frame_end = 250; scene.frame_set(1)
scene.render.engine = 'BLENDER_EEVEE_NEXT'
scene.cycles.sampling_pattern = 'TABULATED_SOBOL'
scene.eevee.ray_tracing_options.trace_max_roughness = 0.0
bpy.context.view_layer.update()

# ---- added for rendering (the .blend has no active camera and no usable light): camera, sun
cam_auto = bpy.data.cameras.new('AutoCamera')
cam_auto.lens = 50.0
cam_auto.sensor_width = 36.0
cam_auto.clip_end = 1000.0
ob_auto_camera = bpy.data.objects.new('AutoCamera', cam_auto)
scene.collection.objects.link(ob_auto_camera)
ob_auto_camera.location = (3.64496, -4.37396, 3.91597)
ob_auto_camera.rotation_euler = (1.09748, -7.21219e-08, 0.694738)
scene.camera = ob_auto_camera
light_auto_sun = bpy.data.lights.new('AutoSun', 'SUN')
light_auto_sun.energy = 3.0
light_auto_sun.angle = 0.0523599
ob_auto_sun = bpy.data.objects.new('AutoSun', light_auto_sun)
scene.collection.objects.link(ob_auto_sun)
ob_auto_sun.rotation_euler = (0.872665, 0.174533, 0.523599)
bpy.context.view_layer.update()
